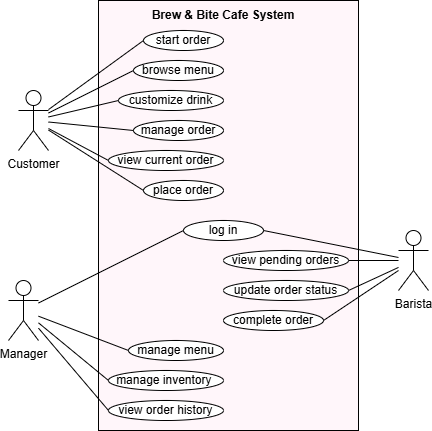

The diagram above was exported from draw.io. Its source (the exported page's mxGraphModel, read from the mxfile embedded in the PNG):
<mxGraphModel dx="1139" dy="501" grid="1" gridSize="10" guides="1" tooltips="1" connect="1" arrows="1" fold="1" page="1" pageScale="1" pageWidth="850" pageHeight="1100" math="0" shadow="0">
  <root>
    <mxCell id="0" />
    <mxCell id="1" parent="0" />
    <mxCell id="2twbzMLJoHwRKZl2rdgl-1" parent="1" style="rounded=0;whiteSpace=wrap;html=1;fillColor=#FFF6FA;" value="" vertex="1">
      <mxGeometry height="430" width="260" x="300" y="10" as="geometry" />
    </mxCell>
    <mxCell id="2twbzMLJoHwRKZl2rdgl-2" parent="1" style="shape=umlActor;verticalLabelPosition=bottom;verticalAlign=top;html=1;outlineConnect=0;" value="Customer" vertex="1">
      <mxGeometry height="60" width="30" x="220" y="100" as="geometry" />
    </mxCell>
    <mxCell id="2twbzMLJoHwRKZl2rdgl-3" parent="1" style="shape=umlActor;verticalLabelPosition=bottom;verticalAlign=top;html=1;outlineConnect=0;" value="Manager" vertex="1">
      <mxGeometry height="60" width="30" x="210" y="290" as="geometry" />
    </mxCell>
    <mxCell id="2twbzMLJoHwRKZl2rdgl-4" parent="1" style="shape=umlActor;verticalLabelPosition=bottom;verticalAlign=top;html=1;outlineConnect=0;" value="Barista" vertex="1">
      <mxGeometry height="60" width="30" x="600" y="240" as="geometry" />
    </mxCell>
    <mxCell id="2twbzMLJoHwRKZl2rdgl-6" parent="1" style="ellipse;whiteSpace=wrap;html=1;" value="start order" vertex="1">
      <mxGeometry height="20" width="80" x="345" y="40" as="geometry" />
    </mxCell>
    <mxCell id="2twbzMLJoHwRKZl2rdgl-7" parent="1" style="ellipse;whiteSpace=wrap;html=1;" value="complete order" vertex="1">
      <mxGeometry height="20" width="100" x="425" y="320" as="geometry" />
    </mxCell>
    <mxCell id="2twbzMLJoHwRKZl2rdgl-8" parent="1" style="ellipse;whiteSpace=wrap;html=1;" value="update order status" vertex="1">
      <mxGeometry height="20" width="125" x="425" y="290" as="geometry" />
    </mxCell>
    <mxCell id="2twbzMLJoHwRKZl2rdgl-9" parent="1" style="ellipse;whiteSpace=wrap;html=1;" value="place order" vertex="1">
      <mxGeometry height="20" width="80" x="345" y="190" as="geometry" />
    </mxCell>
    <mxCell id="2twbzMLJoHwRKZl2rdgl-10" parent="1" style="ellipse;whiteSpace=wrap;html=1;" value="manage order" vertex="1">
      <mxGeometry height="20" width="90" x="335" y="130" as="geometry" />
    </mxCell>
    <mxCell id="2twbzMLJoHwRKZl2rdgl-11" parent="1" style="ellipse;whiteSpace=wrap;html=1;" value="browse menu" vertex="1">
      <mxGeometry height="20" width="90" x="335" y="70" as="geometry" />
    </mxCell>
    <mxCell id="2twbzMLJoHwRKZl2rdgl-13" parent="1" style="ellipse;whiteSpace=wrap;html=1;" value="customize drink" vertex="1">
      <mxGeometry height="20" width="105" x="320" y="100" as="geometry" />
    </mxCell>
    <mxCell id="2twbzMLJoHwRKZl2rdgl-14" parent="1" style="ellipse;whiteSpace=wrap;html=1;" value="view current order" vertex="1">
      <mxGeometry height="20" width="115" x="310" y="160" as="geometry" />
    </mxCell>
    <mxCell id="2twbzMLJoHwRKZl2rdgl-16" parent="1" style="ellipse;whiteSpace=wrap;html=1;" value="manage menu" vertex="1">
      <mxGeometry height="20" width="95" x="330" y="350" as="geometry" />
    </mxCell>
    <mxCell id="2twbzMLJoHwRKZl2rdgl-17" parent="1" style="ellipse;whiteSpace=wrap;html=1;" value="view pending orders" vertex="1">
      <mxGeometry height="20" width="125" x="425" y="260" as="geometry" />
    </mxCell>
    <mxCell id="2twbzMLJoHwRKZl2rdgl-18" parent="1" style="ellipse;whiteSpace=wrap;html=1;" value="log in" vertex="1">
      <mxGeometry height="20" width="80" x="385" y="230" as="geometry" />
    </mxCell>
    <mxCell id="2twbzMLJoHwRKZl2rdgl-20" parent="1" style="ellipse;whiteSpace=wrap;html=1;" value="manage inventory&amp;nbsp;" vertex="1">
      <mxGeometry height="20" width="115" x="310" y="380" as="geometry" />
    </mxCell>
    <mxCell id="2twbzMLJoHwRKZl2rdgl-21" parent="1" style="ellipse;whiteSpace=wrap;html=1;" value="view order history" vertex="1">
      <mxGeometry height="20" width="115" x="310" y="410" as="geometry" />
    </mxCell>
    <mxCell id="2twbzMLJoHwRKZl2rdgl-22" edge="1" parent="1" source="2twbzMLJoHwRKZl2rdgl-2" style="endArrow=none;html=1;rounded=0;entryX=0;entryY=0.5;entryDx=0;entryDy=0;" target="2twbzMLJoHwRKZl2rdgl-6" value="">
      <mxGeometry height="50" relative="1" width="50" as="geometry">
        <mxPoint x="260" y="140" as="sourcePoint" />
        <mxPoint x="310" y="70" as="targetPoint" />
      </mxGeometry>
    </mxCell>
    <mxCell id="2twbzMLJoHwRKZl2rdgl-23" edge="1" parent="1" source="2twbzMLJoHwRKZl2rdgl-2" style="endArrow=none;html=1;rounded=0;entryX=0;entryY=0.5;entryDx=0;entryDy=0;" target="2twbzMLJoHwRKZl2rdgl-11" value="">
      <mxGeometry height="50" relative="1" width="50" as="geometry">
        <mxPoint x="260" y="140" as="sourcePoint" />
        <mxPoint x="345" y="40" as="targetPoint" />
      </mxGeometry>
    </mxCell>
    <mxCell id="2twbzMLJoHwRKZl2rdgl-24" edge="1" parent="1" source="2twbzMLJoHwRKZl2rdgl-2" style="endArrow=none;html=1;rounded=0;" value="">
      <mxGeometry height="50" relative="1" width="50" as="geometry">
        <mxPoint x="260" y="140" as="sourcePoint" />
        <mxPoint x="310" y="170" as="targetPoint" />
      </mxGeometry>
    </mxCell>
    <mxCell id="2twbzMLJoHwRKZl2rdgl-25" edge="1" parent="1" source="2twbzMLJoHwRKZl2rdgl-2" style="endArrow=none;html=1;rounded=0;entryX=0;entryY=0.5;entryDx=0;entryDy=0;" target="2twbzMLJoHwRKZl2rdgl-10" value="">
      <mxGeometry height="50" relative="1" width="50" as="geometry">
        <mxPoint x="260" y="140" as="sourcePoint" />
        <mxPoint x="365" y="130" as="targetPoint" />
      </mxGeometry>
    </mxCell>
    <mxCell id="2twbzMLJoHwRKZl2rdgl-26" edge="1" parent="1" source="2twbzMLJoHwRKZl2rdgl-2" style="endArrow=none;html=1;rounded=0;entryX=0;entryY=0.5;entryDx=0;entryDy=0;" target="2twbzMLJoHwRKZl2rdgl-13" value="">
      <mxGeometry height="50" relative="1" width="50" as="geometry">
        <mxPoint x="260" y="140" as="sourcePoint" />
        <mxPoint x="345" y="40" as="targetPoint" />
      </mxGeometry>
    </mxCell>
    <mxCell id="2twbzMLJoHwRKZl2rdgl-27" edge="1" parent="1" source="2twbzMLJoHwRKZl2rdgl-2" style="endArrow=none;html=1;rounded=0;entryX=0;entryY=0.5;entryDx=0;entryDy=0;" target="2twbzMLJoHwRKZl2rdgl-9" value="">
      <mxGeometry height="50" relative="1" width="50" as="geometry">
        <mxPoint x="260" y="140" as="sourcePoint" />
        <mxPoint x="345" y="180" as="targetPoint" />
      </mxGeometry>
    </mxCell>
    <mxCell id="2twbzMLJoHwRKZl2rdgl-31" edge="1" parent="1" source="2twbzMLJoHwRKZl2rdgl-3" style="endArrow=none;html=1;rounded=0;entryX=0;entryY=0.5;entryDx=0;entryDy=0;" target="2twbzMLJoHwRKZl2rdgl-18" value="">
      <mxGeometry height="50" relative="1" width="50" as="geometry">
        <mxPoint x="260" y="340" as="sourcePoint" />
        <mxPoint x="210" y="230" as="targetPoint" />
      </mxGeometry>
    </mxCell>
    <mxCell id="2twbzMLJoHwRKZl2rdgl-32" edge="1" parent="1" source="2twbzMLJoHwRKZl2rdgl-3" style="endArrow=none;html=1;rounded=0;entryX=0;entryY=0.5;entryDx=0;entryDy=0;" target="2twbzMLJoHwRKZl2rdgl-16" value="">
      <mxGeometry height="50" relative="1" width="50" as="geometry">
        <mxPoint x="270" y="300" as="sourcePoint" />
        <mxPoint x="425" y="260" as="targetPoint" />
      </mxGeometry>
    </mxCell>
    <mxCell id="2twbzMLJoHwRKZl2rdgl-33" edge="1" parent="1" source="2twbzMLJoHwRKZl2rdgl-3" style="endArrow=none;html=1;rounded=0;entryX=0;entryY=0.5;entryDx=0;entryDy=0;" target="2twbzMLJoHwRKZl2rdgl-20" value="">
      <mxGeometry height="50" relative="1" width="50" as="geometry">
        <mxPoint x="250" y="340" as="sourcePoint" />
        <mxPoint x="320" y="380" as="targetPoint" />
      </mxGeometry>
    </mxCell>
    <mxCell id="2twbzMLJoHwRKZl2rdgl-34" edge="1" parent="1" source="2twbzMLJoHwRKZl2rdgl-3" style="endArrow=none;html=1;rounded=0;entryX=0;entryY=0.5;entryDx=0;entryDy=0;" target="2twbzMLJoHwRKZl2rdgl-21" value="">
      <mxGeometry height="50" relative="1" width="50" as="geometry">
        <mxPoint x="270" y="350" as="sourcePoint" />
        <mxPoint x="290" y="430" as="targetPoint" />
      </mxGeometry>
    </mxCell>
    <mxCell id="2twbzMLJoHwRKZl2rdgl-36" edge="1" parent="1" source="2twbzMLJoHwRKZl2rdgl-18" style="endArrow=none;html=1;rounded=0;exitX=1;exitY=0.5;exitDx=0;exitDy=0;" target="2twbzMLJoHwRKZl2rdgl-4" value="">
      <mxGeometry height="50" relative="1" width="50" as="geometry">
        <mxPoint x="250" y="250" as="sourcePoint" />
        <mxPoint x="300" y="200" as="targetPoint" />
      </mxGeometry>
    </mxCell>
    <mxCell id="2twbzMLJoHwRKZl2rdgl-37" edge="1" parent="1" style="endArrow=none;html=1;rounded=0;exitX=1;exitY=0.5;exitDx=0;exitDy=0;" target="2twbzMLJoHwRKZl2rdgl-4" value="">
      <mxGeometry height="50" relative="1" width="50" as="geometry">
        <mxPoint x="550" y="270" as="sourcePoint" />
        <mxPoint x="600" y="260" as="targetPoint" />
      </mxGeometry>
    </mxCell>
    <mxCell id="2twbzMLJoHwRKZl2rdgl-38" edge="1" parent="1" source="2twbzMLJoHwRKZl2rdgl-8" style="endArrow=none;html=1;rounded=0;exitX=1;exitY=0.5;exitDx=0;exitDy=0;" target="2twbzMLJoHwRKZl2rdgl-4" value="">
      <mxGeometry height="50" relative="1" width="50" as="geometry">
        <mxPoint x="570" y="300" as="sourcePoint" />
        <mxPoint x="620" y="300" as="targetPoint" />
      </mxGeometry>
    </mxCell>
    <mxCell id="2twbzMLJoHwRKZl2rdgl-39" edge="1" parent="1" source="2twbzMLJoHwRKZl2rdgl-7" style="endArrow=none;html=1;rounded=0;exitX=1;exitY=0.5;exitDx=0;exitDy=0;" target="2twbzMLJoHwRKZl2rdgl-4" value="">
      <mxGeometry height="50" relative="1" width="50" as="geometry">
        <mxPoint x="530" y="320" as="sourcePoint" />
        <mxPoint x="615" y="295" as="targetPoint" />
      </mxGeometry>
    </mxCell>
    <mxCell id="2twbzMLJoHwRKZl2rdgl-42" parent="1" style="text;html=1;whiteSpace=wrap;strokeColor=none;fillColor=none;align=center;verticalAlign=middle;rounded=0;" value="&lt;b&gt;Brew &amp;amp; Bite Cafe System&lt;/b&gt;" vertex="1">
      <mxGeometry height="30" width="210" x="320" y="10" as="geometry" />
    </mxCell>
  </root>
</mxGraphModel>